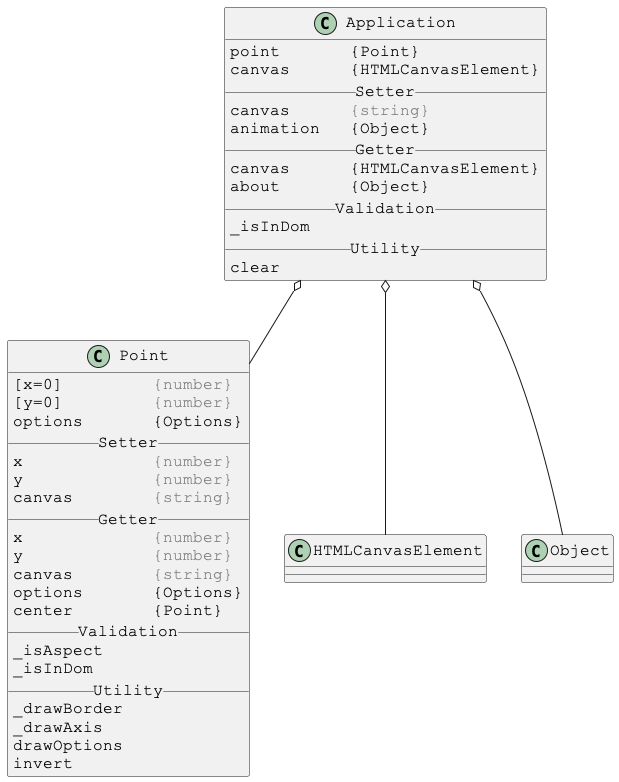

The diagram above was rendered by PlantUML. Its source (embedded in the PNG):
@startuml

skinparam DefaultFontSize 16
skinparam DefaultFontName Courier New

class Application {
point       {Point}
canvas      {HTMLCanvasElement}
__ Setter __
canvas      <color:gray>{string}</color>
animation   {Object}
__ Getter __
canvas      {HTMLCanvasElement}
about       {Object}
__ Validation __
_isInDom
__ Utility __
clear
}

Application o-- Point
Application o-- HTMLCanvasElement
Application o-- Object



skinparam DefaultFontSize 16
skinparam DefaultFontName Courier New

class Point {
[x=0]         <color:gray>{number}</color>
[y=0]         <color:gray>{number}</color>
options       {Options}
__ Setter __
x             <color:gray>{number}</color>
y             <color:gray>{number}</color>
canvas        <color:gray>{string}</color>
__ Getter __
x             <color:gray>{number}</color>
y             <color:gray>{number}</color>
canvas        <color:gray>{string}</color>
options       {Options}
center        {Point}
__ Validation __
_isAspect
_isInDom
__ Utility __
_drawBorder
_drawAxis
drawOptions
invert
}

@enduml